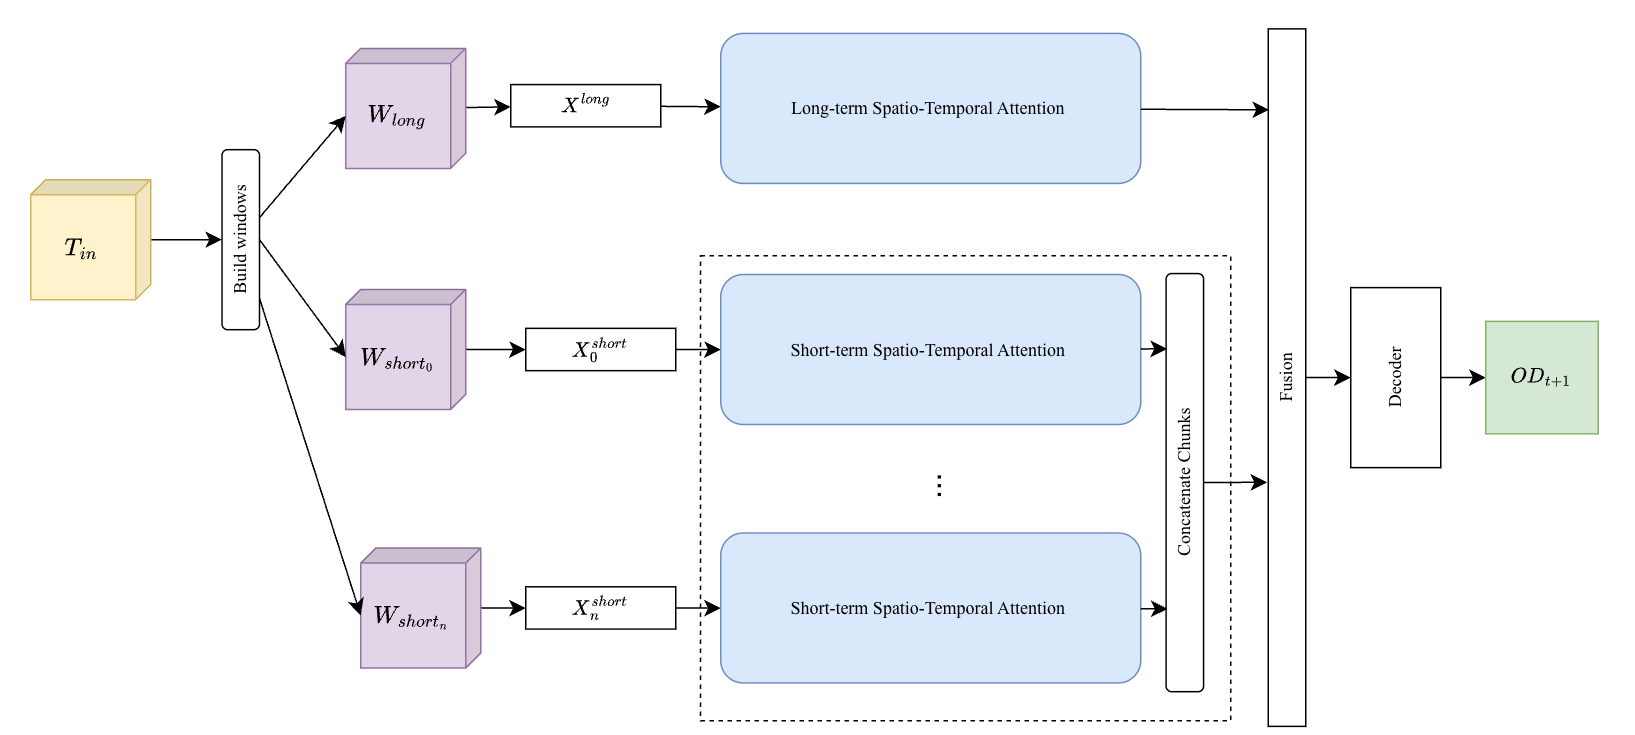

The diagram above was exported from draw.io. Its source (the exported page's mxGraphModel, read from the mxfile embedded in the PNG):
<mxGraphModel dx="2249" dy="888" grid="1" gridSize="10" guides="1" tooltips="1" connect="1" arrows="1" fold="1" page="1" pageScale="1" pageWidth="850" pageHeight="1100" math="1" shadow="0">
  <root>
    <mxCell id="0" />
    <mxCell id="1" parent="0" />
    <mxCell id="1ZKWK7wrvTj0sB-26uL--73" parent="1" style="rounded=0;whiteSpace=wrap;html=1;strokeColor=none;" value="" vertex="1">
      <mxGeometry height="490" width="1090" x="-320" y="80" as="geometry" />
    </mxCell>
    <mxCell id="1ZKWK7wrvTj0sB-26uL--34" parent="1" style="rounded=0;whiteSpace=wrap;html=1;glass=0;dashed=1;" value="" vertex="1">
      <mxGeometry height="310" width="353.42" x="146.58" y="250" as="geometry" />
    </mxCell>
    <mxCell id="1ZKWK7wrvTj0sB-26uL--42" edge="1" parent="1" source="vEd6Dgi1bFGIhrfb34Vw-30" style="edgeStyle=none;curved=1;rounded=0;orthogonalLoop=1;jettySize=auto;html=1;entryX=0.5;entryY=0;entryDx=0;entryDy=0;fontSize=12;startSize=8;endSize=8;" target="1ZKWK7wrvTj0sB-26uL--37">
      <mxGeometry relative="1" as="geometry" />
    </mxCell>
    <mxCell id="vEd6Dgi1bFGIhrfb34Vw-30" parent="1" style="shape=cube;whiteSpace=wrap;html=1;boundedLbl=1;backgroundOutline=1;darkOpacity=0.05;darkOpacity2=0.1;size=10;direction=south;fillColor=#fff2cc;strokeColor=#d6b656;" value="&lt;font style=&quot;font-size: 14px;&quot;&gt;$$T_{in}$$&lt;/font&gt;" vertex="1">
      <mxGeometry height="80" width="80" x="-300" y="199.29" as="geometry" />
    </mxCell>
    <mxCell id="1ZKWK7wrvTj0sB-26uL--71" edge="1" parent="1" source="1ZKWK7wrvTj0sB-26uL--6" style="edgeStyle=none;curved=1;rounded=0;orthogonalLoop=1;jettySize=auto;html=1;entryX=0.5;entryY=0;entryDx=0;entryDy=0;fontSize=12;startSize=8;endSize=8;" target="1ZKWK7wrvTj0sB-26uL--8">
      <mxGeometry relative="1" as="geometry" />
    </mxCell>
    <mxCell id="1ZKWK7wrvTj0sB-26uL--6" parent="1" style="rounded=0;whiteSpace=wrap;html=1;rotation=-90;" value="&lt;font face=&quot;Times New Roman&quot;&gt;Fusion&lt;/font&gt;" vertex="1">
      <mxGeometry height="25" width="465" x="305" y="318.75" as="geometry" />
    </mxCell>
    <mxCell id="1ZKWK7wrvTj0sB-26uL--72" edge="1" parent="1" source="1ZKWK7wrvTj0sB-26uL--8" style="edgeStyle=none;curved=1;rounded=0;orthogonalLoop=1;jettySize=auto;html=1;entryX=0;entryY=0.5;entryDx=0;entryDy=0;fontSize=12;startSize=8;endSize=8;" target="1ZKWK7wrvTj0sB-26uL--41">
      <mxGeometry relative="1" as="geometry" />
    </mxCell>
    <mxCell id="1ZKWK7wrvTj0sB-26uL--8" parent="1" style="rounded=0;whiteSpace=wrap;html=1;rotation=-90;" value="&lt;font face=&quot;Times New Roman&quot;&gt;Decoder&lt;/font&gt;" vertex="1">
      <mxGeometry height="60" width="120" x="550" y="301.25" as="geometry" />
    </mxCell>
    <mxCell id="1ZKWK7wrvTj0sB-26uL--25" parent="1" style="text;html=1;whiteSpace=wrap;strokeColor=none;fillColor=none;align=center;verticalAlign=middle;rounded=0;rotation=-90;" value="&lt;font style=&quot;font-size: 21px;&quot;&gt;...&lt;/font&gt;" vertex="1">
      <mxGeometry height="30" width="60" x="270" y="388.75" as="geometry" />
    </mxCell>
    <mxCell id="1ZKWK7wrvTj0sB-26uL--26" parent="1" style="rounded=1;whiteSpace=wrap;html=1;rotation=-90;" value="&lt;font face=&quot;Times New Roman&quot;&gt;Concatenate Chunks&lt;/font&gt;" vertex="1">
      <mxGeometry height="25" width="278.75" x="330" y="388.75" as="geometry" />
    </mxCell>
    <mxCell id="1ZKWK7wrvTj0sB-26uL--37" parent="1" style="rounded=1;whiteSpace=wrap;html=1;rotation=-90;" value="&lt;font face=&quot;Times New Roman&quot;&gt;Build windows&lt;/font&gt;" vertex="1">
      <mxGeometry height="25" width="120" x="-220" y="226.79" as="geometry" />
    </mxCell>
    <mxCell id="1ZKWK7wrvTj0sB-26uL--53" edge="1" parent="1" source="1ZKWK7wrvTj0sB-26uL--38" style="edgeStyle=none;curved=1;rounded=0;orthogonalLoop=1;jettySize=auto;html=1;fontSize=12;startSize=8;endSize=8;" target="1ZKWK7wrvTj0sB-26uL--51" value="">
      <mxGeometry relative="1" as="geometry" />
    </mxCell>
    <mxCell id="1ZKWK7wrvTj0sB-26uL--38" parent="1" style="shape=cube;whiteSpace=wrap;html=1;boundedLbl=1;backgroundOutline=1;darkOpacity=0.05;darkOpacity2=0.1;size=10;direction=south;fillColor=#e1d5e7;strokeColor=#9673a6;" value="&lt;span style=&quot;font-size: 14px;&quot;&gt;$$W_{long}$$&lt;/span&gt;" vertex="1">
      <mxGeometry height="80" width="80" x="-90" y="111.79" as="geometry" />
    </mxCell>
    <mxCell id="1ZKWK7wrvTj0sB-26uL--60" edge="1" parent="1" source="1ZKWK7wrvTj0sB-26uL--39" style="edgeStyle=none;curved=1;rounded=0;orthogonalLoop=1;jettySize=auto;html=1;entryX=0;entryY=0.5;entryDx=0;entryDy=0;fontSize=12;startSize=8;endSize=8;" target="1ZKWK7wrvTj0sB-26uL--55">
      <mxGeometry relative="1" as="geometry" />
    </mxCell>
    <mxCell id="1ZKWK7wrvTj0sB-26uL--39" parent="1" style="shape=cube;whiteSpace=wrap;html=1;boundedLbl=1;backgroundOutline=1;darkOpacity=0.05;darkOpacity2=0.1;size=10;direction=south;fillColor=#e1d5e7;strokeColor=#9673a6;" value="&lt;span style=&quot;font-size: 14px;&quot;&gt;$$W_{short_0}$$&lt;/span&gt;" vertex="1">
      <mxGeometry height="80" width="80" x="-90" y="272.5" as="geometry" />
    </mxCell>
    <mxCell id="1ZKWK7wrvTj0sB-26uL--57" edge="1" parent="1" source="1ZKWK7wrvTj0sB-26uL--40" style="edgeStyle=none;curved=1;rounded=0;orthogonalLoop=1;jettySize=auto;html=1;fontSize=12;startSize=8;endSize=8;" target="1ZKWK7wrvTj0sB-26uL--56" value="">
      <mxGeometry relative="1" as="geometry" />
    </mxCell>
    <mxCell id="1ZKWK7wrvTj0sB-26uL--40" parent="1" style="shape=cube;whiteSpace=wrap;html=1;boundedLbl=1;backgroundOutline=1;darkOpacity=0.05;darkOpacity2=0.1;size=10;direction=south;fillColor=#e1d5e7;strokeColor=#9673a6;" value="&lt;span style=&quot;font-size: 14px;&quot;&gt;$$W_{short_n}$$&lt;/span&gt;" vertex="1">
      <mxGeometry height="80" width="80" x="-80" y="444.81" as="geometry" />
    </mxCell>
    <mxCell id="1ZKWK7wrvTj0sB-26uL--41" parent="1" style="whiteSpace=wrap;html=1;aspect=fixed;fillColor=#d5e8d4;strokeColor=#82b366;" value="$$OD_{t+1}$$" vertex="1">
      <mxGeometry height="75" width="75" x="670" y="293.75" as="geometry" />
    </mxCell>
    <mxCell id="1ZKWK7wrvTj0sB-26uL--43" edge="1" parent="1" source="1ZKWK7wrvTj0sB-26uL--37" style="edgeStyle=none;curved=1;rounded=0;orthogonalLoop=1;jettySize=auto;html=1;entryX=0;entryY=0;entryDx=45;entryDy=80;entryPerimeter=0;fontSize=12;startSize=8;endSize=8;" target="1ZKWK7wrvTj0sB-26uL--38">
      <mxGeometry relative="1" as="geometry" />
    </mxCell>
    <mxCell id="1ZKWK7wrvTj0sB-26uL--44" edge="1" parent="1" source="1ZKWK7wrvTj0sB-26uL--37" style="edgeStyle=none;curved=1;rounded=0;orthogonalLoop=1;jettySize=auto;html=1;exitX=0.5;exitY=1;exitDx=0;exitDy=0;entryX=0;entryY=0;entryDx=45;entryDy=80;entryPerimeter=0;fontSize=12;startSize=8;endSize=8;" target="1ZKWK7wrvTj0sB-26uL--39">
      <mxGeometry relative="1" as="geometry" />
    </mxCell>
    <mxCell id="1ZKWK7wrvTj0sB-26uL--45" edge="1" parent="1" source="1ZKWK7wrvTj0sB-26uL--37" style="edgeStyle=none;curved=1;rounded=0;orthogonalLoop=1;jettySize=auto;html=1;entryX=0;entryY=0;entryDx=45;entryDy=80;entryPerimeter=0;fontSize=12;startSize=8;endSize=8;" target="1ZKWK7wrvTj0sB-26uL--40">
      <mxGeometry relative="1" as="geometry" />
    </mxCell>
    <mxCell id="1ZKWK7wrvTj0sB-26uL--66" edge="1" parent="1" source="1ZKWK7wrvTj0sB-26uL--51" style="edgeStyle=none;curved=1;rounded=0;orthogonalLoop=1;jettySize=auto;html=1;fontSize=12;startSize=8;endSize=8;" target="1ZKWK7wrvTj0sB-26uL--61" value="">
      <mxGeometry relative="1" as="geometry" />
    </mxCell>
    <mxCell id="1ZKWK7wrvTj0sB-26uL--51" parent="1" style="rounded=0;whiteSpace=wrap;html=1;" value="$$X^{long}$$" vertex="1">
      <mxGeometry height="28.21" width="100" x="20" y="135.89000000000001" as="geometry" />
    </mxCell>
    <mxCell id="1ZKWK7wrvTj0sB-26uL--65" edge="1" parent="1" source="1ZKWK7wrvTj0sB-26uL--55" style="edgeStyle=none;curved=1;rounded=0;orthogonalLoop=1;jettySize=auto;html=1;fontSize=12;startSize=8;endSize=8;" target="1ZKWK7wrvTj0sB-26uL--62" value="">
      <mxGeometry relative="1" as="geometry" />
    </mxCell>
    <mxCell id="1ZKWK7wrvTj0sB-26uL--55" parent="1" style="rounded=0;whiteSpace=wrap;html=1;" value="$$X_0^{short}$$" vertex="1">
      <mxGeometry height="28.21" width="100" x="30" y="298.4" as="geometry" />
    </mxCell>
    <mxCell id="1ZKWK7wrvTj0sB-26uL--64" edge="1" parent="1" source="1ZKWK7wrvTj0sB-26uL--56" style="edgeStyle=none;curved=1;rounded=0;orthogonalLoop=1;jettySize=auto;html=1;fontSize=12;startSize=8;endSize=8;" target="1ZKWK7wrvTj0sB-26uL--63" value="">
      <mxGeometry relative="1" as="geometry" />
    </mxCell>
    <mxCell id="1ZKWK7wrvTj0sB-26uL--56" parent="1" style="rounded=0;whiteSpace=wrap;html=1;" value="$$X_n^{short}$$" vertex="1">
      <mxGeometry height="28.21" width="100" x="30" y="470.69999999999993" as="geometry" />
    </mxCell>
    <mxCell id="1ZKWK7wrvTj0sB-26uL--61" parent="1" style="rounded=1;whiteSpace=wrap;html=1;fillColor=#dae8fc;strokeColor=#6c8ebf;" value="&lt;font face=&quot;Times New Roman&quot;&gt;Long-term Spatio-Temporal Attention&amp;nbsp;&lt;/font&gt;" vertex="1">
      <mxGeometry height="100" width="280" x="160" y="101.78999999999999" as="geometry" />
    </mxCell>
    <mxCell id="1ZKWK7wrvTj0sB-26uL--62" parent="1" style="rounded=1;whiteSpace=wrap;html=1;fillColor=#dae8fc;strokeColor=#6c8ebf;" value="&lt;font face=&quot;Times New Roman&quot;&gt;Short-term Spatio-Temporal Attention&amp;nbsp;&lt;/font&gt;" vertex="1">
      <mxGeometry height="100" width="280" x="160" y="262.5" as="geometry" />
    </mxCell>
    <mxCell id="1ZKWK7wrvTj0sB-26uL--63" parent="1" style="rounded=1;whiteSpace=wrap;html=1;fillColor=#dae8fc;strokeColor=#6c8ebf;" value="&lt;font face=&quot;Times New Roman&quot;&gt;Short-term Spatio-Temporal Attention&amp;nbsp;&lt;/font&gt;" vertex="1">
      <mxGeometry height="100" width="280" x="160" y="434.81" as="geometry" />
    </mxCell>
    <mxCell id="1ZKWK7wrvTj0sB-26uL--67" edge="1" parent="1" source="1ZKWK7wrvTj0sB-26uL--62" style="edgeStyle=none;curved=1;rounded=0;orthogonalLoop=1;jettySize=auto;html=1;entryX=0.82;entryY=0.028;entryDx=0;entryDy=0;entryPerimeter=0;fontSize=12;startSize=8;endSize=8;" target="1ZKWK7wrvTj0sB-26uL--26">
      <mxGeometry relative="1" as="geometry" />
    </mxCell>
    <mxCell id="1ZKWK7wrvTj0sB-26uL--68" edge="1" parent="1" source="1ZKWK7wrvTj0sB-26uL--63" style="edgeStyle=none;curved=1;rounded=0;orthogonalLoop=1;jettySize=auto;html=1;entryX=0.198;entryY=0.043;entryDx=0;entryDy=0;entryPerimeter=0;fontSize=12;startSize=8;endSize=8;" target="1ZKWK7wrvTj0sB-26uL--26">
      <mxGeometry relative="1" as="geometry" />
    </mxCell>
    <mxCell id="1ZKWK7wrvTj0sB-26uL--69" edge="1" parent="1" source="1ZKWK7wrvTj0sB-26uL--26" style="edgeStyle=none;curved=1;rounded=0;orthogonalLoop=1;jettySize=auto;html=1;entryX=0.35;entryY=-0.031;entryDx=0;entryDy=0;entryPerimeter=0;fontSize=12;startSize=8;endSize=8;" target="1ZKWK7wrvTj0sB-26uL--6">
      <mxGeometry relative="1" as="geometry" />
    </mxCell>
    <mxCell id="1ZKWK7wrvTj0sB-26uL--70" edge="1" parent="1" source="1ZKWK7wrvTj0sB-26uL--61" style="edgeStyle=none;curved=1;rounded=0;orthogonalLoop=1;jettySize=auto;html=1;entryX=0.884;entryY=0.019;entryDx=0;entryDy=0;entryPerimeter=0;fontSize=12;startSize=8;endSize=8;" target="1ZKWK7wrvTj0sB-26uL--6">
      <mxGeometry relative="1" as="geometry" />
    </mxCell>
  </root>
</mxGraphModel>